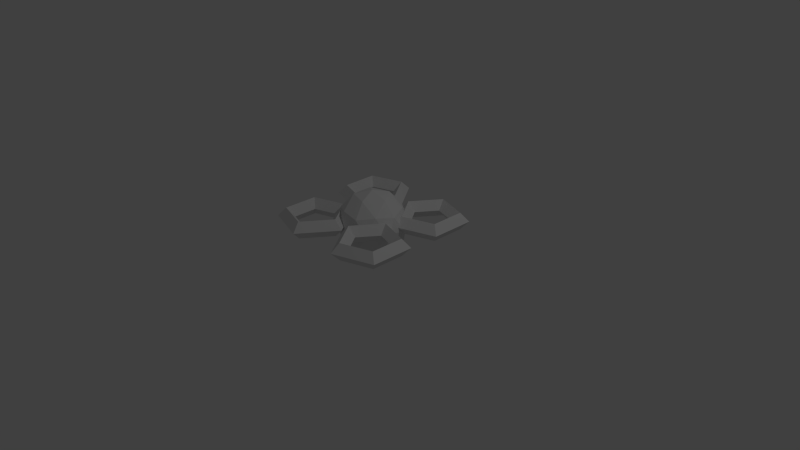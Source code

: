 # Source: drone.blend  (saved by Blender 2.73.0; exported with 4.5.12 LTS)
import bpy
from mathutils import Matrix  # noqa: F401  (used for matrix-valued properties, if any)

bpy.ops.wm.read_factory_settings(use_empty=True)
scene = bpy.context.scene
scene.name = 'Scene'

# ---- collections
col_collection_1 = bpy.data.collections.new('Collection 1'); scene.collection.children.link(col_collection_1)

# ---- world
world_world = bpy.data.worlds.new('World'); scene.world = world_world
world_world.color = (0.05088, 0.05088, 0.05088)
world_world.use_sun_shadow = False
world_world.sun_shadow_jitter_overblur = 0.0
world_world.cycles.sampling_method = 'MANUAL'
world_world.cycles.sample_map_resolution = 256

# ---- cameras
cam_camera = bpy.data.cameras.new('Camera')
cam_camera.clip_end = 100.0
cam_camera.lens = 35.0
cam_camera.sensor_width = 32.0
cam_camera.sensor_height = 18.0
cam_camera.ortho_scale = 7.314
cam_camera.dof.focus_distance = 0.0
cam_camera.dof.aperture_fstop = 128.0

# ---- lights
light_lamp = bpy.data.lights.new('Lamp', 'POINT')
light_lamp.transmission_factor = 0.0
light_lamp.cutoff_distance = 30.0
light_lamp.energy = 100.0
light_lamp.shadow_buffer_clip_start = 1.001
light_lamp.shadow_soft_size = 0.1
light_lamp.shadow_maximum_resolution = 0.006
light_lamp.use_absolute_resolution = True
light_lamp.cycles.use_multiple_importance_sampling = False

# ---- meshes
me_icosphere = bpy.data.meshes.new('Icosphere')
me_icosphere.from_pydata([(0.0, 0.0, -0.45), (0.3256, -0.2366, -0.2012), (-0.1244, -0.3828, -0.2012), (-0.4025, 0.0, -0.2012), (-0.1244, 0.3828, -0.2012), (0.3256, 0.2366, -0.2012), (0.1244, -0.3828, 0.2012), (-0.3256, -0.2366, 0.2012), (-0.3256, 0.2366, 0.2012), (0.1244, 0.3828, 0.2012), (0.4025, 0.0, 0.2012), (0.0, 0.0, 0.45), (-0.07311, -0.225, -0.3828), (0.1914, -0.1391, -0.3828), (0.1183, -0.3641, -0.2366), (0.3828, 0.0, -0.2366), (0.1914, 0.1391, -0.3828), (-0.2366, 0.0, -0.3828), (-0.3097, -0.225, -0.2366), (-0.07311, 0.225, -0.3828), (-0.3097, 0.225, -0.2366), (0.1183, 0.3641, -0.2366), (0.428, -0.1391, 0.0), (0.428, 0.1391, 0.0), (0.0, -0.45, 0.0), (0.2645, -0.3641, 0.0), (-0.428, -0.1391, 0.0), (-0.2645, -0.3641, 0.0), (-0.2645, 0.3641, 0.0), (-0.428, 0.1391, 0.0), (0.2645, 0.3641, 0.0), (0.0, 0.45, 0.0), (0.3097, -0.225, 0.2366), (-0.1183, -0.3641, 0.2366), (-0.3828, 0.0, 0.2366), (-0.1183, 0.3641, 0.2366), (0.3097, 0.225, 0.2366), (0.07311, -0.225, 0.3828), (0.2366, 0.0, 0.3828), (-0.1914, -0.1391, 0.3828), (-0.1914, 0.1391, 0.3828), (0.07311, 0.225, 0.3828)], [], [(0, 13, 12), (1, 13, 15), (0, 12, 17), (0, 17, 19), (0, 19, 16), (1, 15, 22), (2, 14, 24), (3, 18, 26), (4, 20, 28), (5, 21, 30), (1, 22, 25), (2, 24, 27), (3, 26, 29), (4, 28, 31), (5, 30, 23), (6, 32, 37), (7, 33, 39), (8, 34, 40), (9, 35, 41), (10, 36, 38), (38, 41, 11), (38, 36, 41), (36, 9, 41), (41, 40, 11), (41, 35, 40), (35, 8, 40), (40, 39, 11), (40, 34, 39), (34, 7, 39), (39, 37, 11), (39, 33, 37), (33, 6, 37), (37, 38, 11), (37, 32, 38), (32, 10, 38), (23, 36, 10), (23, 30, 36), (30, 9, 36), (31, 35, 9), (31, 28, 35), (28, 8, 35), (29, 34, 8), (29, 26, 34), (26, 7, 34), (27, 33, 7), (27, 24, 33), (24, 6, 33), (25, 32, 6), (25, 22, 32), (22, 10, 32), (30, 31, 9), (30, 21, 31), (21, 4, 31), (28, 29, 8), (28, 20, 29), (20, 3, 29), (26, 27, 7), (26, 18, 27), (18, 2, 27), (24, 25, 6), (24, 14, 25), (14, 1, 25), (22, 23, 10), (22, 15, 23), (15, 5, 23), (16, 21, 5), (16, 19, 21), (19, 4, 21), (19, 20, 4), (19, 17, 20), (17, 3, 20), (17, 18, 3), (17, 12, 18), (12, 2, 18), (15, 16, 5), (15, 13, 16), (13, 0, 16), (12, 14, 2), (12, 13, 14), (13, 1, 14)])
me_icosphere.use_remesh_preserve_volume = False
me_icosphere.use_remesh_preserve_attributes = False
me_icosphere.use_mirror_vertex_groups = False
me_icosphere.update()
me_torus_003 = bpy.data.meshes.new('Torus.003')
me_torus_003.from_pydata([(0.5, 2.98e-09, 0.0), (0.385, 2.98e-09, 0.115), (0.27, 2.98e-09, 1.408e-17), (0.385, 2.98e-09, -0.115), (0.1545, 0.4755, 0.0), (0.119, 0.3662, 0.115), (0.08343, 0.2568, 1.408e-17), (0.119, 0.3662, -0.115), (-0.4045, 0.2939, 0.0), (-0.3115, 0.2263, 0.115), (-0.2184, 0.1587, 1.408e-17), (-0.3115, 0.2263, -0.115), (-0.4045, -0.2939, 0.0), (-0.3115, -0.2263, 0.115), (-0.2184, -0.1587, 1.408e-17), (-0.3115, -0.2263, -0.115), (0.1545, -0.4755, 0.0), (0.119, -0.3662, 0.115), (0.08343, -0.2568, 1.408e-17), (0.119, -0.3662, -0.115)], [], [(0, 4, 5, 1), (1, 5, 6, 2), (2, 6, 7, 3), (0, 3, 7, 4), (4, 8, 9, 5), (5, 9, 10, 6), (6, 10, 11, 7), (7, 11, 8, 4), (8, 12, 13, 9), (9, 13, 14, 10), (10, 14, 15, 11), (11, 15, 12, 8), (12, 16, 17, 13), (13, 17, 18, 14), (14, 18, 19, 15), (15, 19, 16, 12), (16, 0, 1, 17), (17, 1, 2, 18), (18, 2, 3, 19), (19, 3, 0, 16)])
me_torus_003.use_remesh_preserve_volume = False
me_torus_003.use_remesh_preserve_attributes = False
me_torus_003.use_mirror_vertex_groups = False
me_torus_003.update()

# ---- objects
ob_icosphere = bpy.data.objects.new('Icosphere', me_icosphere)
ob_lamp = bpy.data.objects.new('Lamp', light_lamp)
ob_camera = bpy.data.objects.new('Camera', cam_camera)
ob_torus_003 = bpy.data.objects.new('Torus.003', me_torus_003)

# ---- transforms, parenting, visibility, modifiers, constraints
ob_icosphere.location = (0.0, 0.0, 0.454)
ob_icosphere.lineart.crease_threshold = 0.0
ob_lamp.location = (4.076, 1.005, 5.904)
ob_lamp.rotation_euler = (0.6503, 0.05522, 1.866)
ob_lamp.lock_rotations_4d = False
ob_lamp.empty_display_type = 'ARROWS'
ob_lamp.color = (0.0, 0.0, 0.0, 0.0)
ob_lamp.lineart.crease_threshold = 0.0
ob_camera.location = (7.481, -6.508, 5.344)
ob_camera.rotation_euler = (1.109, 0.01082, 0.8149)
ob_camera.lock_rotations_4d = False
ob_camera.empty_display_type = 'ARROWS'
ob_camera.color = (0.0, 0.0, 0.0, 0.0)
ob_camera.display_type = 'WIRE'
ob_camera.lineart.crease_threshold = 0.0
ob_torus_003.location = (-0.5113, -0.5019, 0.5103)
ob_torus_003.lineart.crease_threshold = 0.0
_m = ob_torus_003.modifiers.new('Mirror', 'MIRROR')
_m.mirror_object = ob_icosphere
_m = ob_torus_003.modifiers.new('Mirror.001', 'MIRROR')
_m.use_axis = (False, True, False)
_m.mirror_object = ob_icosphere

# ---- collection membership
col_collection_1.objects.link(ob_icosphere)
col_collection_1.objects.link(ob_lamp)
col_collection_1.objects.link(ob_camera)
col_collection_1.objects.link(ob_torus_003)

# ---- scene / render settings (as saved in the file)
scene.camera = ob_camera
scene.frame_start = 1; scene.frame_end = 250; scene.frame_set(1)
scene.render.engine = 'BLENDER_EEVEE_NEXT'
scene.render.resolution_percentage = 50
scene.render.dither_intensity = 0.0
scene.cycles.use_denoising = False
scene.cycles.samples = 10
scene.cycles.sampling_pattern = 'TABULATED_SOBOL'
scene.cycles.light_sampling_threshold = 0.0
scene.cycles.use_adaptive_sampling = False
scene.cycles.use_light_tree = False
scene.cycles.blur_glossy = 0.0
scene.cycles.pixel_filter_type = 'GAUSSIAN'
scene.cycles.sample_clamp_indirect = 0.0
scene.view_settings.view_transform = 'Standard'
bpy.context.view_layer.update()
